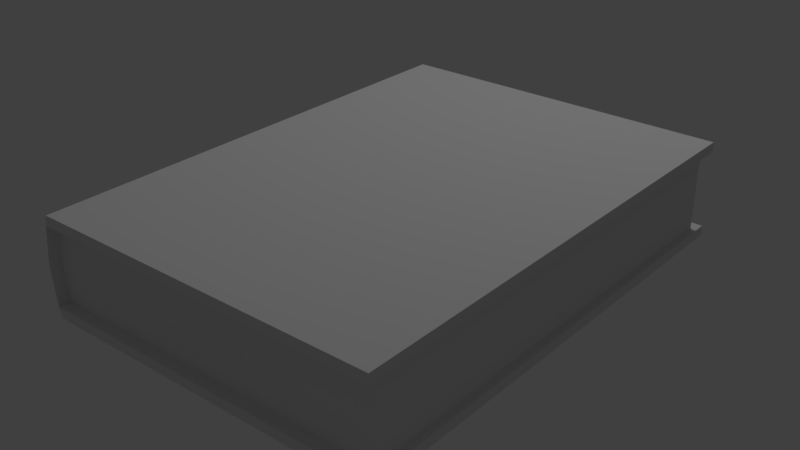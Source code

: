 # Source: Ksiazka.blend  (saved by Blender 2.77.0; exported with 4.5.12 LTS)
import bpy
from mathutils import Matrix  # noqa: F401  (used for matrix-valued properties, if any)

bpy.ops.wm.read_factory_settings(use_empty=True)
scene = bpy.context.scene
scene.name = 'Scene'

# ---- collections
col_collection_1 = bpy.data.collections.new('Collection 1'); scene.collection.children.link(col_collection_1)

# ---- materials (node trees are filled in below, after node groups)
mat_material = bpy.data.materials.new('Material')
mat_material.alpha_threshold = 0.0
mat_material.use_transparent_shadow = False
mat_material.preview_render_type = 'FLAT'
mat_material.roughness = 0.5
mat_material.line_color = (0.0, 0.0, 0.0, 1.0)

# ---- material node trees

# ---- world
world_world = bpy.data.worlds.new('World'); scene.world = world_world
world_world.color = (0.05088, 0.05088, 0.05088)
world_world.use_sun_shadow = False
world_world.sun_shadow_jitter_overblur = 0.0
world_world.cycles.sampling_method = 'MANUAL'

# ---- lights
light_point = bpy.data.lights.new('Point', 'POINT')
light_point.transmission_factor = 0.0
light_point.energy = 100.0
light_point.shadow_buffer_clip_start = 0.5
light_point.shadow_soft_size = 0.1
light_point.shadow_maximum_resolution = 0.006
light_point.use_absolute_resolution = True

# ---- meshes
me_cube = bpy.data.meshes.new('Cube')
me_cube.from_pydata([(0.7214, 1.0, -0.2), (0.7214, -1.0, -0.2), (-0.7034, -1.0, -0.2), (-0.7034, 1.0, -0.2), (0.7214, 1.0, 0.2), (0.7214, -1.0, 0.2), (-0.7034, -1.0, 0.2), (-0.7034, 1.0, 0.2), (0.7214, 1.0, -0.1586), (0.7214, 1.0, 0.1586), (0.7214, -1.0, -0.1586), (0.7214, -1.0, 0.1586), (-0.7142, -1.0, -0.1586), (-0.7142, -1.0, 0.1586), (-0.7142, 1.0, -0.1586), (-0.7142, 1.0, 0.1586), (0.7214, 0.9531, -0.2), (0.7214, -0.9531, -0.2), (-0.7034, -0.9531, -0.2), (-0.7034, 0.9531, -0.2), (0.7214, 0.9531, 0.2), (0.7214, -0.9531, 0.2), (-0.7034, -0.9531, 0.2), (-0.7034, 0.9531, 0.2), (-0.7142, 0.9531, -0.1586), (-0.7142, 0.9531, 0.1586), (0.7214, 0.9531, -0.1586), (0.7214, -0.9531, -0.1586), (0.7214, 0.9531, 0.1586), (0.7214, -0.9531, 0.1586), (0.6955, 1.0, -0.2), (0.6955, -1.0, -0.2), (0.6955, 1.0, 0.2), (0.6955, -1.0, 0.2), (0.6955, 1.0, -0.1586), (0.6955, -1.0, -0.1586), (0.6955, 0.9531, 0.2), (0.6955, -0.9531, 0.2), (0.6955, 0.9531, -0.2), (0.6955, -0.9531, -0.2), (-0.7142, -0.9531, 0.1586), (0.6955, 1.0, 0.1586), (-0.7142, -0.9531, -0.1586), (0.6955, -1.0, 0.1586), (0.6955, 0.9531, -0.1586), (0.6955, -0.9531, -0.1586), (0.6955, 0.9531, 0.1586), (0.6955, -0.9531, 0.1586), (-0.7329, -1.0, 0.0), (-0.7329, 1.0, 0.0), (-0.7142, 0.9766, -0.1586), (-0.7142, 0.9766, 0.1586), (-0.7142, -0.9766, -0.1586), (-0.7329, 0.9531, 0.0), (-0.7142, -0.9766, 0.1586), (-0.7142, -2.384e-07, -0.1586), (-0.7142, -2.384e-07, 0.1586), (-0.7329, -0.9531, 0.0), (-0.7329, -2.384e-07, 0.0), (-0.7329, -0.9766, 0.0), (-0.7329, 0.9766, 0.0)], [], [(31, 18, 39), (22, 33, 37), (21, 11, 29), (43, 6, 13), (7, 15, 51), (34, 3, 14), (41, 7, 32), (24, 50, 19), (51, 49, 60), (35, 2, 31), (26, 45, 27), (27, 1, 17), (29, 46, 28), (11, 47, 29), (26, 34, 44), (8, 16, 0), (26, 17, 16), (54, 57, 59), (56, 53, 58), (12, 52, 2), (42, 55, 18), (22, 40, 54), (23, 25, 56), (4, 28, 9), (20, 29, 28), (7, 36, 32), (36, 22, 37), (38, 3, 30), (39, 19, 38), (17, 38, 16), (16, 30, 0), (36, 21, 20), (32, 20, 4), (28, 41, 9), (10, 31, 1), (10, 45, 35), (9, 32, 4), (0, 34, 8), (5, 43, 11), (37, 5, 21), (17, 31, 39), (14, 50, 34), (46, 25, 51), (45, 42, 52), (13, 54, 43), (45, 40, 42), (44, 47, 45), (46, 24, 25), (58, 24, 55), (57, 55, 42), (40, 58, 57), (59, 42, 52), (48, 52, 12), (13, 59, 48), (60, 14, 50), (24, 60, 50), (25, 60, 53), (31, 2, 18), (22, 6, 33), (21, 5, 11), (43, 33, 6), (51, 25, 23), (23, 7, 51), (34, 30, 3), (41, 15, 7), (3, 19, 50), (50, 14, 3), (51, 15, 49), (35, 12, 2), (26, 44, 45), (27, 10, 1), (29, 47, 46), (11, 43, 47), (26, 8, 34), (8, 26, 16), (26, 27, 17), (54, 40, 57), (56, 25, 53), (18, 2, 52), (52, 42, 18), (19, 18, 55), (55, 24, 19), (54, 13, 6), (6, 22, 54), (56, 40, 22), (22, 23, 56), (4, 20, 28), (20, 21, 29), (7, 23, 36), (36, 23, 22), (38, 19, 3), (39, 18, 19), (17, 39, 38), (16, 38, 30), (36, 37, 21), (32, 36, 20), (28, 46, 41), (10, 35, 31), (10, 27, 45), (9, 41, 32), (0, 30, 34), (5, 33, 43), (37, 33, 5), (17, 1, 31), (44, 34, 50), (50, 24, 44), (51, 15, 41), (41, 46, 51), (52, 12, 35), (35, 45, 52), (47, 43, 54), (54, 40, 47), (57, 42, 40), (45, 47, 40), (44, 46, 47), (53, 25, 24), (46, 44, 24), (58, 53, 24), (57, 58, 55), (40, 56, 58), (59, 57, 42), (48, 59, 52), (13, 54, 59), (60, 49, 14), (24, 53, 60), (25, 51, 60)])
_uv = me_cube.uv_layers.new(name='UVMap')
_uv.uv.foreach_set('vector', [0.9268, 0.3106, 0.5544, 0.3348, 0.9268, 0.3251, 0.4137, 0.353, 0.06447, 0.3141, 0.0838, 0.353, 0.05594, 0.3287, 0.04329, 0.3133, 0.04351, 0.3289, 0.06501, 0.3, 0.4412, 0.3236, 0.4497, 0.3138, 0.4435, 0.8923, 0.452, 0.9015, 0.457, 0.8936, 0.9099, 0.9271, 0.5583, 0.8919, 0.5499, 0.9011, 0.08052, 0.927, 0.4435, 0.8923, 0.07973, 0.9131, 0.5249, 0.8861, 0.5448, 0.8932, 0.5551, 0.8805, 0.1109, 0.234, 0.1063, 0.2569, 0.1112, 0.2569, 0.9262, 0.2965, 0.5579, 0.3231, 0.9268, 0.3106, 0.933, 0.8983, 0.9569, 0.3258, 0.9479, 0.3256, 0.9479, 0.3256, 0.9351, 0.3103, 0.9354, 0.3254, 0.04351, 0.3289, 0.04849, 0.8984, 0.05753, 0.8981, 0.04329, 0.3133, 0.03458, 0.3292, 0.04351, 0.3289, 0.933, 0.8983, 0.9415, 0.9151, 0.9422, 0.8986, 0.9326, 0.9147, 0.9203, 0.8979, 0.9192, 0.9138, 0.933, 0.8983, 0.9354, 0.3254, 0.9203, 0.8979, 0.1205, 0.234, 0.1162, 0.2569, 0.1211, 0.2569, 0.4438, 0.6201, 0.484, 0.8862, 0.4833, 0.62, 0.5493, 0.3134, 0.544, 0.3216, 0.5579, 0.3231, 0.5239, 0.3512, 0.5256, 0.6199, 0.5544, 0.3348, 0.4137, 0.353, 0.4441, 0.3515, 0.4551, 0.322, 0.4137, 0.8865, 0.443, 0.8865, 0.4438, 0.6201, 0.07123, 0.9136, 0.05753, 0.8981, 0.05787, 0.9143, 0.07024, 0.8977, 0.04351, 0.3289, 0.05753, 0.8981, 0.4435, 0.8923, 0.08427, 0.8877, 0.07973, 0.9131, 0.08427, 0.8877, 0.4137, 0.353, 0.0838, 0.353, 0.9113, 0.8975, 0.5583, 0.8919, 0.9107, 0.9133, 0.9268, 0.3251, 0.5551, 0.8805, 0.9113, 0.8975, 0.9354, 0.3254, 0.9113, 0.8975, 0.9203, 0.8979, 0.9203, 0.8979, 0.9107, 0.9133, 0.9192, 0.9138, 0.08427, 0.8877, 0.05594, 0.3287, 0.07024, 0.8977, 0.07973, 0.9131, 0.07024, 0.8977, 0.07123, 0.9136, 0.05753, 0.8981, 0.04912, 0.9146, 0.05787, 0.9143, 0.9346, 0.2962, 0.9268, 0.3106, 0.9351, 0.3103, 0.948, 0.3099, 0.9569, 0.3258, 0.9566, 0.3097, 0.07209, 0.9276, 0.07973, 0.9131, 0.07123, 0.9136, 0.9192, 0.9138, 0.9099, 0.9271, 0.9182, 0.9277, 0.05621, 0.3137, 0.06501, 0.3, 0.05661, 0.2997, 0.0838, 0.353, 0.05621, 0.3137, 0.05594, 0.3287, 0.9354, 0.3254, 0.9268, 0.3106, 0.9268, 0.3251, 0.5499, 0.9011, 0.5495, 0.9076, 0.9099, 0.9271, 0.08132, 0.9394, 0.4528, 0.9145, 0.4524, 0.908, 0.9257, 0.2836, 0.5488, 0.2998, 0.549, 0.3066, 0.4497, 0.3138, 0.45, 0.3071, 0.06501, 0.3, 0.3118, 0.1472, 0.03354, 0.0525, 0.03354, 0.1472, 0.6882, 0.1472, 0.3118, 0.0525, 0.3118, 0.1472, 0.6882, 0.0525, 0.9665, 0.1472, 0.9665, 0.0525, 0.4833, 0.62, 0.5249, 0.8861, 0.5256, 0.6199, 0.4826, 0.3515, 0.5256, 0.6199, 0.5239, 0.3512, 0.4441, 0.3515, 0.4833, 0.62, 0.4826, 0.3515, 0.1211, 0.2569, 0.1162, 0.2915, 0.1211, 0.2915, 0.126, 0.2569, 0.1211, 0.2915, 0.126, 0.2915, 0.1253, 0.234, 0.1211, 0.2569, 0.126, 0.2569, 0.1112, 0.2569, 0.1063, 0.2915, 0.1112, 0.2915, 0.1161, 0.2915, 0.1112, 0.2569, 0.1112, 0.2915, 0.1156, 0.234, 0.1112, 0.2569, 0.1161, 0.2569, 0.9268, 0.3106, 0.5579, 0.3231, 0.5544, 0.3348, 0.4137, 0.353, 0.4412, 0.3236, 0.06447, 0.3141, 0.05594, 0.3287, 0.05621, 0.3137, 0.04329, 0.3133, 0.06501, 0.3, 0.06447, 0.3141, 0.4412, 0.3236, 0.457, 0.8936, 0.443, 0.8865, 0.4137, 0.8865, 0.4137, 0.8865, 0.4435, 0.8923, 0.457, 0.8936, 0.9099, 0.9271, 0.9107, 0.9133, 0.5583, 0.8919, 0.08052, 0.927, 0.452, 0.9015, 0.4435, 0.8923, 0.5583, 0.8919, 0.5551, 0.8805, 0.5448, 0.8932, 0.5448, 0.8932, 0.5499, 0.9011, 0.5583, 0.8919, 0.1109, 0.234, 0.1062, 0.234, 0.1063, 0.2569, 0.9262, 0.2965, 0.5493, 0.3134, 0.5579, 0.3231, 0.933, 0.8983, 0.9422, 0.8986, 0.9569, 0.3258, 0.9479, 0.3256, 0.948, 0.3099, 0.9351, 0.3103, 0.04351, 0.3289, 0.03458, 0.3292, 0.04849, 0.8984, 0.04329, 0.3133, 0.03478, 0.3132, 0.03458, 0.3292, 0.933, 0.8983, 0.9326, 0.9147, 0.9415, 0.9151, 0.9326, 0.9147, 0.933, 0.8983, 0.9203, 0.8979, 0.933, 0.8983, 0.9479, 0.3256, 0.9354, 0.3254, 0.1205, 0.234, 0.1158, 0.234, 0.1162, 0.2569, 0.4438, 0.6201, 0.443, 0.8865, 0.484, 0.8862, 0.5544, 0.3348, 0.5579, 0.3231, 0.544, 0.3216, 0.544, 0.3216, 0.5239, 0.3512, 0.5544, 0.3348, 0.5551, 0.8805, 0.5544, 0.3348, 0.5256, 0.6199, 0.5256, 0.6199, 0.5249, 0.8861, 0.5551, 0.8805, 0.4551, 0.322, 0.4497, 0.3138, 0.4412, 0.3236, 0.4412, 0.3236, 0.4137, 0.353, 0.4551, 0.322, 0.4438, 0.6201, 0.4441, 0.3515, 0.4137, 0.353, 0.4137, 0.353, 0.4137, 0.8865, 0.4438, 0.6201, 0.07123, 0.9136, 0.07024, 0.8977, 0.05753, 0.8981, 0.07024, 0.8977, 0.05594, 0.3287, 0.04351, 0.3289, 0.4435, 0.8923, 0.4137, 0.8865, 0.08427, 0.8877, 0.08427, 0.8877, 0.4137, 0.8865, 0.4137, 0.353, 0.9113, 0.8975, 0.5551, 0.8805, 0.5583, 0.8919, 0.9268, 0.3251, 0.5544, 0.3348, 0.5551, 0.8805, 0.9354, 0.3254, 0.9268, 0.3251, 0.9113, 0.8975, 0.9203, 0.8979, 0.9113, 0.8975, 0.9107, 0.9133, 0.08427, 0.8877, 0.0838, 0.353, 0.05594, 0.3287, 0.07973, 0.9131, 0.08427, 0.8877, 0.07024, 0.8977, 0.05753, 0.8981, 0.04849, 0.8984, 0.04912, 0.9146, 0.9346, 0.2962, 0.9262, 0.2965, 0.9268, 0.3106, 0.948, 0.3099, 0.9479, 0.3256, 0.9569, 0.3258, 0.07209, 0.9276, 0.08052, 0.927, 0.07973, 0.9131, 0.9192, 0.9138, 0.9107, 0.9133, 0.9099, 0.9271, 0.05621, 0.3137, 0.06447, 0.3141, 0.06501, 0.3, 0.0838, 0.353, 0.06447, 0.3141, 0.05621, 0.3137, 0.9354, 0.3254, 0.9351, 0.3103, 0.9268, 0.3106, 0.909, 0.9394, 0.9099, 0.9271, 0.5495, 0.9076, 0.5495, 0.9076, 0.5491, 0.914, 0.909, 0.9394, 0.4524, 0.908, 0.452, 0.9015, 0.08052, 0.927, 0.08052, 0.927, 0.08132, 0.9394, 0.4524, 0.908, 0.549, 0.3066, 0.5493, 0.3134, 0.9262, 0.2965, 0.9262, 0.2965, 0.9257, 0.2836, 0.549, 0.3066, 0.06544, 0.2872, 0.06501, 0.3, 0.45, 0.3071, 0.45, 0.3071, 0.4502, 0.3004, 0.06544, 0.2872, 0.02986, 0.09983, 0.03354, 0.1472, 0.03354, 0.0525, 0.3118, 0.1472, 0.3118, 0.0525, 0.03354, 0.0525, 0.6882, 0.1472, 0.6882, 0.0525, 0.3118, 0.0525, 0.9701, 0.09983, 0.9665, 0.0525, 0.9665, 0.1472, 0.6882, 0.0525, 0.6882, 0.1472, 0.9665, 0.1472, 0.4833, 0.62, 0.484, 0.8862, 0.5249, 0.8861, 0.4826, 0.3515, 0.4833, 0.62, 0.5256, 0.6199, 0.4441, 0.3515, 0.4438, 0.6201, 0.4833, 0.62, 0.1211, 0.2569, 0.1162, 0.2569, 0.1162, 0.2915, 0.126, 0.2569, 0.1211, 0.2569, 0.1211, 0.2915, 0.1253, 0.234, 0.1205, 0.234, 0.1211, 0.2569, 0.1112, 0.2569, 0.1063, 0.2569, 0.1063, 0.2915, 0.1161, 0.2915, 0.1161, 0.2569, 0.1112, 0.2569, 0.1156, 0.234, 0.1109, 0.234, 0.1112, 0.2569])
me_cube.materials.append(mat_material)
me_cube.use_remesh_preserve_volume = False
me_cube.use_remesh_preserve_attributes = False
me_cube.use_mirror_vertex_groups = False
me_cube.update()

# ---- objects
ob_point = bpy.data.objects.new('Point', light_point)
ob_ksiazka = bpy.data.objects.new('Ksiazka', me_cube)

# ---- transforms, parenting, visibility, modifiers, constraints
ob_point.location = (0.0, 1.717, 4.08)
ob_point.lineart.crease_threshold = 0.0
ob_ksiazka.location = (0.0, 0.0, -0.1395)
ob_ksiazka.lock_rotations_4d = False
ob_ksiazka.empty_display_type = 'ARROWS'
ob_ksiazka.lineart.crease_threshold = 0.0

# ---- collection membership
col_collection_1.objects.link(ob_point)
col_collection_1.objects.link(ob_ksiazka)

# ---- scene / render settings (as saved in the file)
scene.frame_start = 1; scene.frame_end = 250; scene.frame_set(1)
scene.render.engine = 'BLENDER_EEVEE_NEXT'
scene.render.resolution_percentage = 50
scene.render.dither_intensity = 0.0
scene.cycles.use_denoising = False
scene.cycles.samples = 128
scene.cycles.sampling_pattern = 'TABULATED_SOBOL'
scene.cycles.light_sampling_threshold = 0.0
scene.cycles.use_adaptive_sampling = False
scene.cycles.use_light_tree = False
scene.cycles.blur_glossy = 0.0
scene.cycles.sample_clamp_indirect = 0.0
scene.view_settings.view_transform = 'Standard'
bpy.context.view_layer.update()

# ---- added for rendering (the .blend has no active camera): camera
cam_auto = bpy.data.cameras.new('AutoCamera')
cam_auto.lens = 50.0
cam_auto.sensor_width = 36.0
cam_auto.clip_end = 1000.0
ob_auto_camera = bpy.data.objects.new('AutoCamera', cam_auto)
scene.collection.objects.link(ob_auto_camera)
ob_auto_camera.location = (2.31195, -2.78121, 1.71461)
ob_auto_camera.rotation_euler = (1.09748, -7.21219e-08, 0.694738)
scene.camera = ob_auto_camera
bpy.context.view_layer.update()
